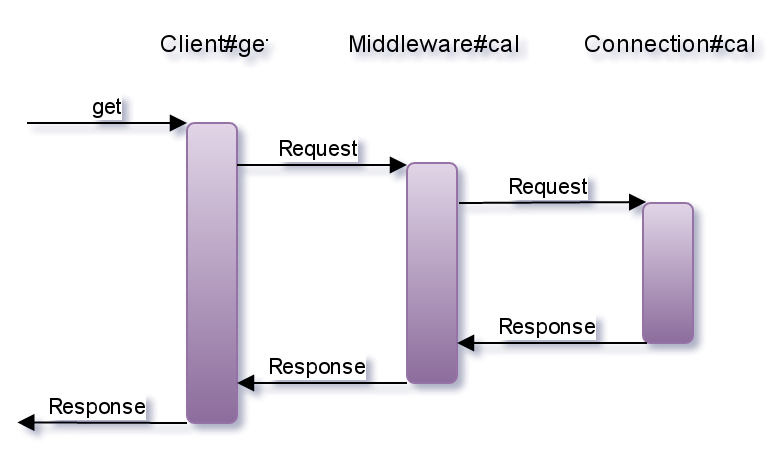

The diagram above was exported from draw.io. Its source (the exported page's mxGraphModel, read from the mxfile embedded in the PNG):
<mxGraphModel dx="869" dy="456" grid="1" gridSize="10" guides="1" tooltips="1" connect="1" arrows="1" fold="1" page="1" pageScale="1" pageWidth="826" pageHeight="1169" background="#ffffff" math="0" shadow="0">
  <root>
    <mxCell id="0" />
    <mxCell id="1" parent="0" />
    <mxCell id="2fab5bca524c05b2-20" value="" style="group" vertex="1" connectable="0" parent="1">
      <mxGeometry x="133" y="90" width="316" height="210" as="geometry" />
    </mxCell>
    <mxCell id="2fab5bca524c05b2-19" value="" style="group" vertex="1" connectable="0" parent="2fab5bca524c05b2-20">
      <mxGeometry width="316" height="210" as="geometry" />
    </mxCell>
    <mxCell id="2fab5bca524c05b2-1" value="get" style="html=1;verticalAlign=bottom;endArrow=block;" edge="1" parent="2fab5bca524c05b2-19">
      <mxGeometry width="80" relative="1" as="geometry">
        <mxPoint x="-53" y="60" as="sourcePoint" />
        <mxPoint x="27" y="60" as="targetPoint" />
      </mxGeometry>
    </mxCell>
    <mxCell id="2fab5bca524c05b2-2" value="" style="whiteSpace=wrap;html=1;strokeWidth=1;rounded=1;plain-purple" vertex="1" parent="2fab5bca524c05b2-19">
      <mxGeometry x="27" y="60" width="25" height="150" as="geometry" />
    </mxCell>
    <mxCell id="2fab5bca524c05b2-5" value="" style="whiteSpace=wrap;html=1;strokeWidth=1;rounded=1;plain-purple" vertex="1" parent="2fab5bca524c05b2-19">
      <mxGeometry x="137" y="80" width="25" height="110" as="geometry" />
    </mxCell>
    <mxCell id="2fab5bca524c05b2-6" value="" style="whiteSpace=wrap;html=1;strokeWidth=1;rounded=1;plain-purple" vertex="1" parent="2fab5bca524c05b2-19">
      <mxGeometry x="255" y="100" width="25" height="70" as="geometry" />
    </mxCell>
    <mxCell id="2fab5bca524c05b2-7" value="Request" style="html=1;verticalAlign=bottom;endArrow=block;" edge="1" parent="2fab5bca524c05b2-19">
      <mxGeometry x="52" y="81" width="80" as="geometry">
        <mxPoint x="52" y="81" as="sourcePoint" />
        <mxPoint x="137" y="81" as="targetPoint" />
      </mxGeometry>
    </mxCell>
    <mxCell id="2fab5bca524c05b2-8" value="Request" style="html=1;verticalAlign=bottom;endArrow=block;entryX=0.058;entryY=-0.002;entryPerimeter=0;" edge="1" parent="2fab5bca524c05b2-19" target="2fab5bca524c05b2-6">
      <mxGeometry x="62" y="80" width="80" as="geometry">
        <mxPoint x="163" y="100" as="sourcePoint" />
        <mxPoint x="147" y="80" as="targetPoint" />
      </mxGeometry>
    </mxCell>
    <mxCell id="2fab5bca524c05b2-9" value="Response" style="html=1;verticalAlign=bottom;endArrow=block;" edge="1" parent="2fab5bca524c05b2-19">
      <mxGeometry x="60" y="165" width="80" as="geometry">
        <mxPoint x="257" y="170" as="sourcePoint" />
        <mxPoint x="162" y="170" as="targetPoint" />
      </mxGeometry>
    </mxCell>
    <mxCell id="2fab5bca524c05b2-11" value="Response" style="html=1;verticalAlign=bottom;endArrow=block;" edge="1" parent="2fab5bca524c05b2-19">
      <mxGeometry x="-60" y="175" width="80" as="geometry">
        <mxPoint x="137" y="190" as="sourcePoint" />
        <mxPoint x="52" y="190" as="targetPoint" />
      </mxGeometry>
    </mxCell>
    <mxCell id="2fab5bca524c05b2-12" value="Response" style="html=1;verticalAlign=bottom;endArrow=block;entryX=1.007;entryY=0.887;entryPerimeter=0;" edge="1" parent="2fab5bca524c05b2-19">
      <mxGeometry x="-170" y="205" width="80" as="geometry">
        <mxPoint x="27" y="210" as="sourcePoint" />
        <mxPoint x="-57.85714285714289" y="209.71428571428567" as="targetPoint" />
      </mxGeometry>
    </mxCell>
    <mxCell id="2fab5bca524c05b2-13" value="Client#get" style="text;html=1;strokeColor=none;fillColor=none;align=center;verticalAlign=middle;whiteSpace=wrap;overflow=hidden;rounded=1;" vertex="1" parent="2fab5bca524c05b2-19">
      <mxGeometry width="80" height="40" as="geometry" />
    </mxCell>
    <mxCell id="2fab5bca524c05b2-16" value="Middleware#call" style="text;html=1;strokeColor=none;fillColor=none;align=center;verticalAlign=middle;whiteSpace=wrap;overflow=hidden;rounded=1;" vertex="1" parent="2fab5bca524c05b2-19">
      <mxGeometry x="101" width="97" height="40" as="geometry" />
    </mxCell>
    <mxCell id="2fab5bca524c05b2-17" value="Connection#call" style="text;html=1;strokeColor=none;fillColor=none;align=center;verticalAlign=middle;whiteSpace=wrap;overflow=hidden;rounded=1;" vertex="1" parent="2fab5bca524c05b2-19">
      <mxGeometry x="219" width="97" height="40" as="geometry" />
    </mxCell>
  </root>
</mxGraphModel>